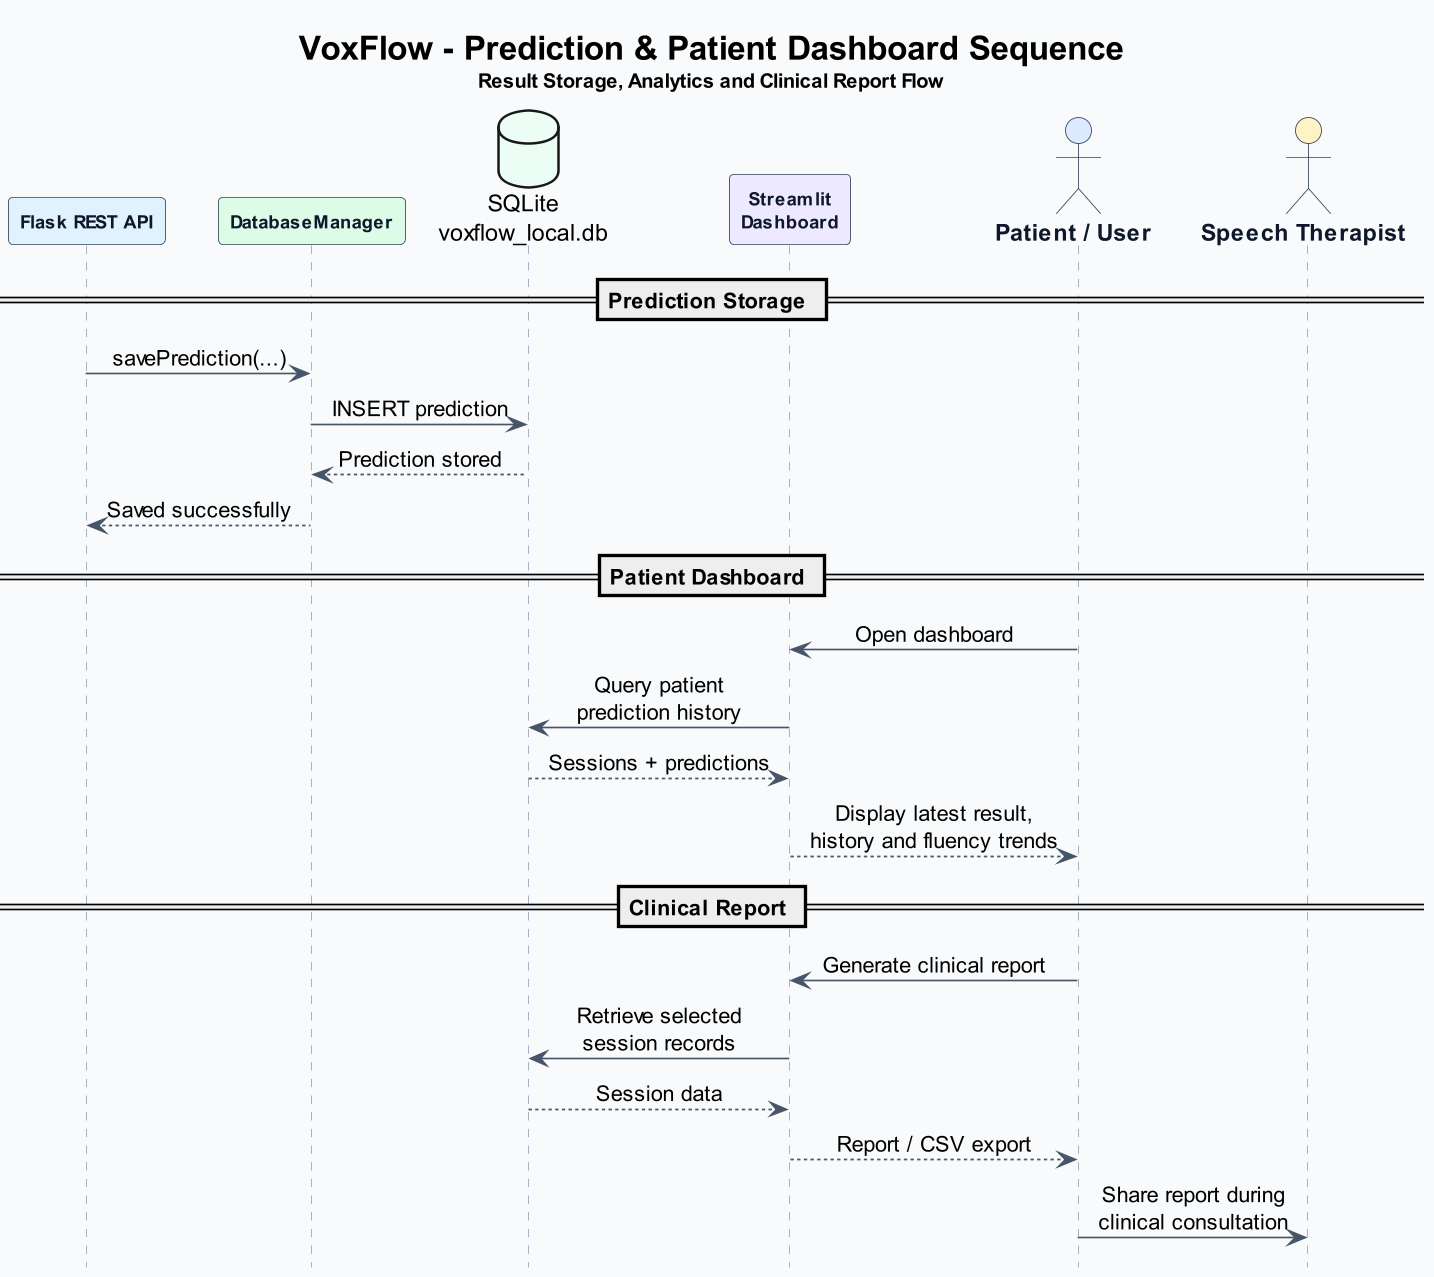

The diagram above was rendered by PlantUML. Its source (embedded in the PNG):
@startuml

title <size:20><b>VoxFlow - Prediction & Patient Dashboard Sequence</b></size>\n<size:12>Result Storage, Analytics and Clinical Report Flow</size>

hide footbox

skinparam backgroundColor #F8FAFC
skinparam shadowing false
skinparam dpi 160

skinparam sequence {
    ArrowColor #475569
    LifeLineBorderColor #94A3B8
    LifeLineBackgroundColor #F8FAFC

    ParticipantBorderColor #334155
    ParticipantBackgroundColor #FFFFFF
    ParticipantFontColor #0F172A
    ParticipantFontStyle bold

    ActorBorderColor #334155
    ActorBackgroundColor #DBEAFE
    ActorFontColor #0F172A
    ActorFontStyle bold
}

skinparam participant {
    FontSize 11
}

skinparam sequenceMessageAlign center


participant "Flask REST API" as API #E0F2FE
participant "DatabaseManager" as DBManager #DCFCE7
database "SQLite\nvoxflow_local.db" as DB #ECFDF5
participant "Streamlit\nDashboard" as UI #EDE9FE
actor "Patient / User" as Patient #DBEAFE
actor "Speech Therapist" as Therapist #FEF3C7


== Prediction Storage ==

API -> DBManager : savePrediction(...)
DBManager -> DB : INSERT prediction
DB --> DBManager : Prediction stored
DBManager --> API : Saved successfully


== Patient Dashboard ==

Patient -> UI : Open dashboard
UI -> DB : Query patient\nprediction history
DB --> UI : Sessions + predictions

UI --> Patient : Display latest result,\nhistory and fluency trends


== Clinical Report ==

Patient -> UI : Generate clinical report
UI -> DB : Retrieve selected\nsession records
DB --> UI : Session data

UI --> Patient : Report / CSV export
Patient -> Therapist : Share report during\nclinical consultation

@enduml